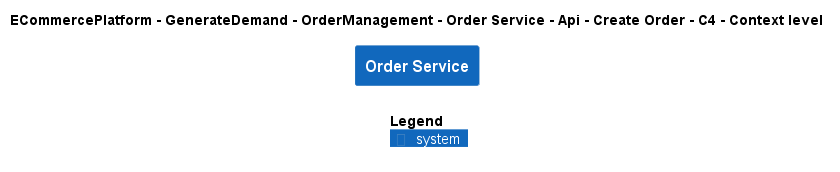

The diagram above was rendered by PlantUML. Its source (embedded in the PNG):
@startuml
!include ..\..\..\..\..\..\..\..\..\.c4s\C4_Context.puml

AddElementTag("c4interflow:lifecycle:new", $bgColor=green, $fontColor=#ffffff, $borderColor=green, $shadowing="False")
AddElementTag("c4interflow:lifecycle:changed", $bgColor=orange, $fontColor=#ffffff, $borderColor=orange, $shadowing="False")
AddElementTag("c4interflow:lifecycle:removed", $bgColor=red, $fontColor=#ffffff, $borderColor=red, $shadowing="False")

AddRelTag("c4interflow:lifecycle:new", $textColor=green, $lineColor=green)
AddRelTag("c4interflow:lifecycle:changed", $textColor=orange, $lineColor=orange)
AddRelTag("c4interflow:lifecycle:removed", $textColor=red, $lineColor=red)

SHOW_PERSON_PORTRAIT()
LAYOUT_TOP_DOWN()

skinparam linetype polyline

title ECommercePlatform - GenerateDemand - OrderManagement - Order Service - Api - Create Order - C4 - Context level

System(ECommercePlatform.GenerateDemand.OrderManagement.SoftwareSystems.OrderService, "Order Service", "")



SHOW_LEGEND()
@enduml